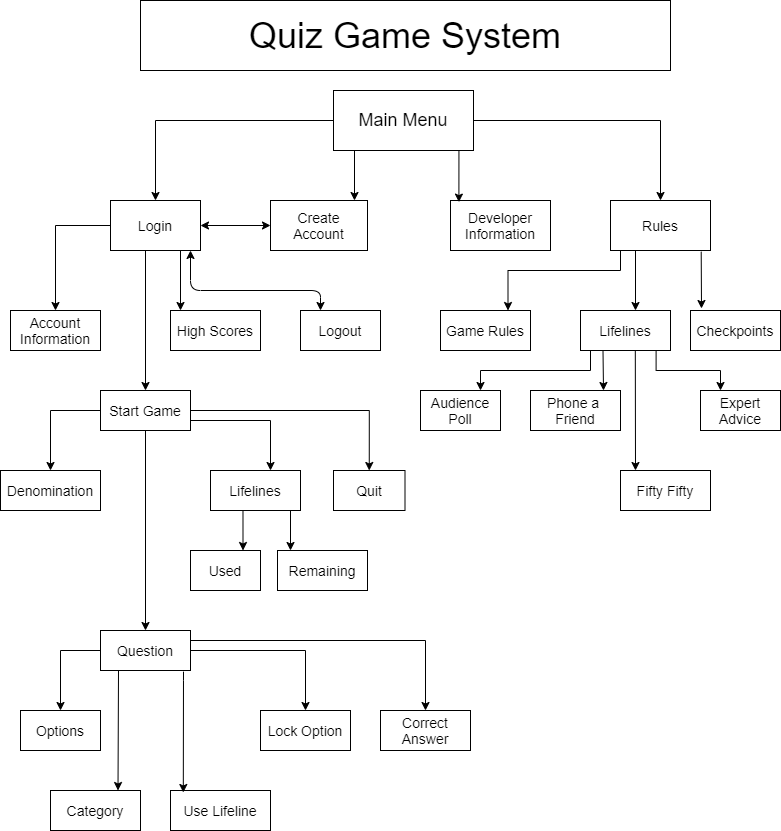

The diagram above was exported from draw.io. Its source (the exported page's mxGraphModel, read from the mxfile embedded in the PNG):
<mxGraphModel dx="1038" dy="585" grid="1" gridSize="10" guides="1" tooltips="1" connect="1" arrows="1" fold="1" page="1" pageScale="1" pageWidth="826" pageHeight="1169" background="none" math="0" shadow="0">
  <root>
    <mxCell id="0" />
    <mxCell id="1" parent="0" />
    <mxCell id="CudnQyKvlegRvE_2g1IX-102" value="" style="edgeStyle=orthogonalEdgeStyle;rounded=0;orthogonalLoop=1;jettySize=auto;html=1;entryX=0.5;entryY=0;entryDx=0;entryDy=0;" edge="1" parent="1" source="CudnQyKvlegRvE_2g1IX-96" target="CudnQyKvlegRvE_2g1IX-97">
      <mxGeometry relative="1" as="geometry">
        <mxPoint x="243" y="170" as="targetPoint" />
      </mxGeometry>
    </mxCell>
    <mxCell id="CudnQyKvlegRvE_2g1IX-96" value="&lt;font style=&quot;font-size: 18px&quot;&gt;Main Menu&lt;/font&gt;" style="rounded=0;whiteSpace=wrap;html=1;" vertex="1" parent="1">
      <mxGeometry x="353" y="140" width="140" height="60" as="geometry" />
    </mxCell>
    <mxCell id="CudnQyKvlegRvE_2g1IX-113" value="" style="edgeStyle=orthogonalEdgeStyle;rounded=0;orthogonalLoop=1;jettySize=auto;html=1;entryX=0.5;entryY=0;entryDx=0;entryDy=0;" edge="1" parent="1" source="CudnQyKvlegRvE_2g1IX-97" target="CudnQyKvlegRvE_2g1IX-109">
      <mxGeometry relative="1" as="geometry">
        <mxPoint x="45" y="275" as="targetPoint" />
      </mxGeometry>
    </mxCell>
    <mxCell id="CudnQyKvlegRvE_2g1IX-97" value="&lt;font style=&quot;font-size: 14px&quot;&gt;Login&lt;/font&gt;" style="rounded=0;whiteSpace=wrap;html=1;" vertex="1" parent="1">
      <mxGeometry x="130" y="250" width="90" height="50" as="geometry" />
    </mxCell>
    <mxCell id="CudnQyKvlegRvE_2g1IX-98" value="&lt;font style=&quot;font-size: 14px&quot;&gt;Create Account&lt;/font&gt;" style="rounded=0;whiteSpace=wrap;html=1;" vertex="1" parent="1">
      <mxGeometry x="290" y="250" width="97" height="50" as="geometry" />
    </mxCell>
    <mxCell id="CudnQyKvlegRvE_2g1IX-99" value="&lt;font style=&quot;font-size: 14px&quot;&gt;Developer Information&lt;/font&gt;" style="rounded=0;whiteSpace=wrap;html=1;" vertex="1" parent="1">
      <mxGeometry x="470" y="250" width="100" height="50" as="geometry" />
    </mxCell>
    <mxCell id="CudnQyKvlegRvE_2g1IX-122" value="" style="edgeStyle=orthogonalEdgeStyle;rounded=0;orthogonalLoop=1;jettySize=auto;html=1;entryX=0.75;entryY=0;entryDx=0;entryDy=0;" edge="1" parent="1" source="CudnQyKvlegRvE_2g1IX-100" target="CudnQyKvlegRvE_2g1IX-120">
      <mxGeometry relative="1" as="geometry">
        <mxPoint x="675" y="375" as="targetPoint" />
        <Array as="points">
          <mxPoint x="640" y="320" />
          <mxPoint x="528" y="320" />
        </Array>
      </mxGeometry>
    </mxCell>
    <mxCell id="CudnQyKvlegRvE_2g1IX-100" value="&lt;font style=&quot;font-size: 14px&quot;&gt;Rules&lt;/font&gt;" style="rounded=0;whiteSpace=wrap;html=1;" vertex="1" parent="1">
      <mxGeometry x="630" y="250" width="100" height="50" as="geometry" />
    </mxCell>
    <mxCell id="CudnQyKvlegRvE_2g1IX-104" value="" style="endArrow=classic;html=1;" edge="1" parent="1">
      <mxGeometry width="50" height="50" relative="1" as="geometry">
        <mxPoint x="374" y="200" as="sourcePoint" />
        <mxPoint x="374" y="250" as="targetPoint" />
      </mxGeometry>
    </mxCell>
    <mxCell id="CudnQyKvlegRvE_2g1IX-105" value="" style="endArrow=classic;html=1;exitX=0.896;exitY=0.993;exitDx=0;exitDy=0;exitPerimeter=0;entryX=0.084;entryY=0.032;entryDx=0;entryDy=0;entryPerimeter=0;" edge="1" parent="1" source="CudnQyKvlegRvE_2g1IX-96" target="CudnQyKvlegRvE_2g1IX-99">
      <mxGeometry width="50" height="50" relative="1" as="geometry">
        <mxPoint x="384" y="210" as="sourcePoint" />
        <mxPoint x="384" y="260" as="targetPoint" />
      </mxGeometry>
    </mxCell>
    <mxCell id="CudnQyKvlegRvE_2g1IX-106" value="" style="edgeStyle=orthogonalEdgeStyle;rounded=0;orthogonalLoop=1;jettySize=auto;html=1;entryX=0.5;entryY=0;entryDx=0;entryDy=0;exitX=1;exitY=0.5;exitDx=0;exitDy=0;" edge="1" parent="1" source="CudnQyKvlegRvE_2g1IX-96" target="CudnQyKvlegRvE_2g1IX-100">
      <mxGeometry relative="1" as="geometry">
        <mxPoint x="363" y="180" as="sourcePoint" />
        <mxPoint x="185" y="260" as="targetPoint" />
      </mxGeometry>
    </mxCell>
    <mxCell id="CudnQyKvlegRvE_2g1IX-109" value="&lt;font style=&quot;font-size: 14px&quot;&gt;Account Information&lt;/font&gt;" style="rounded=0;whiteSpace=wrap;html=1;" vertex="1" parent="1">
      <mxGeometry x="30" y="360" width="90" height="40" as="geometry" />
    </mxCell>
    <mxCell id="CudnQyKvlegRvE_2g1IX-110" value="&lt;font style=&quot;font-size: 14px&quot;&gt;Logout&lt;/font&gt;" style="rounded=0;whiteSpace=wrap;html=1;" vertex="1" parent="1">
      <mxGeometry x="320" y="360" width="80" height="40" as="geometry" />
    </mxCell>
    <mxCell id="CudnQyKvlegRvE_2g1IX-111" value="&lt;font style=&quot;font-size: 14px&quot;&gt;High Scores&lt;/font&gt;" style="rounded=0;whiteSpace=wrap;html=1;" vertex="1" parent="1">
      <mxGeometry x="190" y="360" width="90" height="40" as="geometry" />
    </mxCell>
    <mxCell id="CudnQyKvlegRvE_2g1IX-115" value="" style="endArrow=classic;html=1;" edge="1" parent="1">
      <mxGeometry width="50" height="50" relative="1" as="geometry">
        <mxPoint x="200" y="300" as="sourcePoint" />
        <mxPoint x="200" y="360" as="targetPoint" />
      </mxGeometry>
    </mxCell>
    <mxCell id="CudnQyKvlegRvE_2g1IX-152" value="" style="edgeStyle=orthogonalEdgeStyle;rounded=0;orthogonalLoop=1;jettySize=auto;html=1;" edge="1" parent="1" source="CudnQyKvlegRvE_2g1IX-117">
      <mxGeometry relative="1" as="geometry">
        <mxPoint x="70" y="520" as="targetPoint" />
      </mxGeometry>
    </mxCell>
    <mxCell id="CudnQyKvlegRvE_2g1IX-154" value="" style="edgeStyle=orthogonalEdgeStyle;rounded=0;orthogonalLoop=1;jettySize=auto;html=1;entryX=0.5;entryY=0;entryDx=0;entryDy=0;" edge="1" parent="1" source="CudnQyKvlegRvE_2g1IX-117" target="CudnQyKvlegRvE_2g1IX-146">
      <mxGeometry relative="1" as="geometry">
        <mxPoint x="295" y="460" as="targetPoint" />
      </mxGeometry>
    </mxCell>
    <mxCell id="CudnQyKvlegRvE_2g1IX-117" value="&lt;font style=&quot;font-size: 14px&quot;&gt;Start Game&lt;/font&gt;" style="rounded=0;whiteSpace=wrap;html=1;" vertex="1" parent="1">
      <mxGeometry x="120" y="440" width="90" height="40" as="geometry" />
    </mxCell>
    <mxCell id="CudnQyKvlegRvE_2g1IX-118" value="" style="endArrow=classic;html=1;entryX=0.5;entryY=0;entryDx=0;entryDy=0;" edge="1" parent="1" target="CudnQyKvlegRvE_2g1IX-117">
      <mxGeometry width="50" height="50" relative="1" as="geometry">
        <mxPoint x="165" y="300" as="sourcePoint" />
        <mxPoint x="440" y="210" as="targetPoint" />
      </mxGeometry>
    </mxCell>
    <mxCell id="CudnQyKvlegRvE_2g1IX-120" value="&lt;font style=&quot;font-size: 14px&quot;&gt;Game Rules&lt;/font&gt;" style="rounded=0;whiteSpace=wrap;html=1;" vertex="1" parent="1">
      <mxGeometry x="460" y="360" width="90" height="40" as="geometry" />
    </mxCell>
    <mxCell id="CudnQyKvlegRvE_2g1IX-123" value="&lt;font style=&quot;font-size: 14px&quot;&gt;Checkpoints&lt;/font&gt;" style="rounded=0;whiteSpace=wrap;html=1;" vertex="1" parent="1">
      <mxGeometry x="710" y="360" width="90" height="40" as="geometry" />
    </mxCell>
    <mxCell id="CudnQyKvlegRvE_2g1IX-124" value="" style="endArrow=classic;html=1;exitX=0.907;exitY=1.024;exitDx=0;exitDy=0;exitPerimeter=0;" edge="1" parent="1" source="CudnQyKvlegRvE_2g1IX-100">
      <mxGeometry width="50" height="50" relative="1" as="geometry">
        <mxPoint x="390" y="260" as="sourcePoint" />
        <mxPoint x="721" y="358" as="targetPoint" />
      </mxGeometry>
    </mxCell>
    <mxCell id="CudnQyKvlegRvE_2g1IX-135" value="" style="edgeStyle=orthogonalEdgeStyle;rounded=0;orthogonalLoop=1;jettySize=auto;html=1;entryX=0.75;entryY=0;entryDx=0;entryDy=0;" edge="1" parent="1" source="CudnQyKvlegRvE_2g1IX-125" target="CudnQyKvlegRvE_2g1IX-127">
      <mxGeometry relative="1" as="geometry">
        <Array as="points">
          <mxPoint x="610" y="420" />
          <mxPoint x="500" y="420" />
        </Array>
      </mxGeometry>
    </mxCell>
    <mxCell id="CudnQyKvlegRvE_2g1IX-125" value="&lt;font style=&quot;font-size: 14px&quot;&gt;Lifelines&lt;/font&gt;" style="rounded=0;whiteSpace=wrap;html=1;" vertex="1" parent="1">
      <mxGeometry x="600" y="360" width="90" height="40" as="geometry" />
    </mxCell>
    <mxCell id="CudnQyKvlegRvE_2g1IX-126" value="" style="endArrow=classic;html=1;exitX=0.25;exitY=1;exitDx=0;exitDy=0;" edge="1" parent="1" source="CudnQyKvlegRvE_2g1IX-100">
      <mxGeometry width="50" height="50" relative="1" as="geometry">
        <mxPoint x="730.7" y="311.20000000000005" as="sourcePoint" />
        <mxPoint x="655" y="360" as="targetPoint" />
      </mxGeometry>
    </mxCell>
    <mxCell id="CudnQyKvlegRvE_2g1IX-127" value="&lt;font style=&quot;font-size: 14px&quot;&gt;Audience Poll&lt;/font&gt;" style="rounded=0;whiteSpace=wrap;html=1;" vertex="1" parent="1">
      <mxGeometry x="440" y="440" width="80" height="40" as="geometry" />
    </mxCell>
    <mxCell id="CudnQyKvlegRvE_2g1IX-128" value="&lt;font style=&quot;font-size: 14px&quot;&gt;Phone a &lt;br&gt;Friend&lt;/font&gt;" style="rounded=0;whiteSpace=wrap;html=1;" vertex="1" parent="1">
      <mxGeometry x="550" y="440" width="90" height="40" as="geometry" />
    </mxCell>
    <mxCell id="CudnQyKvlegRvE_2g1IX-129" value="&lt;font style=&quot;font-size: 14px&quot;&gt;Expert Advice&lt;/font&gt;" style="rounded=0;whiteSpace=wrap;html=1;" vertex="1" parent="1">
      <mxGeometry x="720" y="440" width="80" height="40" as="geometry" />
    </mxCell>
    <mxCell id="CudnQyKvlegRvE_2g1IX-130" value="&lt;font style=&quot;font-size: 14px&quot;&gt;Fifty Fifty&lt;/font&gt;" style="rounded=0;whiteSpace=wrap;html=1;" vertex="1" parent="1">
      <mxGeometry x="640" y="520" width="90" height="40" as="geometry" />
    </mxCell>
    <mxCell id="CudnQyKvlegRvE_2g1IX-132" value="" style="endArrow=classic;html=1;exitX=0.25;exitY=1;exitDx=0;exitDy=0;" edge="1" parent="1" source="CudnQyKvlegRvE_2g1IX-125">
      <mxGeometry width="50" height="50" relative="1" as="geometry">
        <mxPoint x="695" y="411" as="sourcePoint" />
        <mxPoint x="623" y="440" as="targetPoint" />
      </mxGeometry>
    </mxCell>
    <mxCell id="CudnQyKvlegRvE_2g1IX-133" value="" style="endArrow=classic;html=1;exitX=0.609;exitY=1.01;exitDx=0;exitDy=0;exitPerimeter=0;" edge="1" parent="1" source="CudnQyKvlegRvE_2g1IX-125">
      <mxGeometry width="50" height="50" relative="1" as="geometry">
        <mxPoint x="632.5" y="410" as="sourcePoint" />
        <mxPoint x="655" y="520" as="targetPoint" />
      </mxGeometry>
    </mxCell>
    <mxCell id="CudnQyKvlegRvE_2g1IX-134" value="" style="edgeStyle=orthogonalEdgeStyle;rounded=0;orthogonalLoop=1;jettySize=auto;html=1;entryX=0.25;entryY=0;entryDx=0;entryDy=0;exitX=0.84;exitY=0.99;exitDx=0;exitDy=0;exitPerimeter=0;" edge="1" parent="1" source="CudnQyKvlegRvE_2g1IX-125" target="CudnQyKvlegRvE_2g1IX-129">
      <mxGeometry relative="1" as="geometry">
        <mxPoint x="650" y="310" as="sourcePoint" />
        <mxPoint x="537.5" y="370" as="targetPoint" />
        <Array as="points">
          <mxPoint x="676" y="420" />
          <mxPoint x="740" y="420" />
        </Array>
      </mxGeometry>
    </mxCell>
    <mxCell id="CudnQyKvlegRvE_2g1IX-139" value="" style="endArrow=classic;startArrow=classic;html=1;entryX=0;entryY=0.5;entryDx=0;entryDy=0;exitX=1;exitY=0.5;exitDx=0;exitDy=0;" edge="1" parent="1" source="CudnQyKvlegRvE_2g1IX-97" target="CudnQyKvlegRvE_2g1IX-98">
      <mxGeometry width="50" height="50" relative="1" as="geometry">
        <mxPoint x="390" y="380" as="sourcePoint" />
        <mxPoint x="440" y="330" as="targetPoint" />
      </mxGeometry>
    </mxCell>
    <mxCell id="CudnQyKvlegRvE_2g1IX-144" value="" style="endArrow=classic;startArrow=classic;html=1;exitX=0.25;exitY=0;exitDx=0;exitDy=0;" edge="1" parent="1" source="CudnQyKvlegRvE_2g1IX-110">
      <mxGeometry width="50" height="50" relative="1" as="geometry">
        <mxPoint x="390" y="510" as="sourcePoint" />
        <mxPoint x="210" y="300" as="targetPoint" />
        <Array as="points">
          <mxPoint x="340" y="340" />
          <mxPoint x="210" y="340" />
        </Array>
      </mxGeometry>
    </mxCell>
    <mxCell id="CudnQyKvlegRvE_2g1IX-146" value="&lt;font style=&quot;font-size: 14px&quot;&gt;Quit&lt;/font&gt;" style="rounded=0;whiteSpace=wrap;html=1;" vertex="1" parent="1">
      <mxGeometry x="353" y="520" width="71.5" height="40" as="geometry" />
    </mxCell>
    <mxCell id="CudnQyKvlegRvE_2g1IX-147" value="&lt;font style=&quot;font-size: 14px&quot;&gt;Denomination&lt;/font&gt;" style="rounded=0;whiteSpace=wrap;html=1;" vertex="1" parent="1">
      <mxGeometry x="20" y="520" width="100" height="40" as="geometry" />
    </mxCell>
    <mxCell id="CudnQyKvlegRvE_2g1IX-148" value="&lt;font style=&quot;font-size: 14px&quot;&gt;Lifelines&lt;/font&gt;" style="rounded=0;whiteSpace=wrap;html=1;" vertex="1" parent="1">
      <mxGeometry x="230" y="520" width="90" height="40" as="geometry" />
    </mxCell>
    <mxCell id="CudnQyKvlegRvE_2g1IX-149" value="&lt;font style=&quot;font-size: 14px&quot;&gt;Used&lt;/font&gt;" style="rounded=0;whiteSpace=wrap;html=1;" vertex="1" parent="1">
      <mxGeometry x="210" y="600" width="70" height="40" as="geometry" />
    </mxCell>
    <mxCell id="CudnQyKvlegRvE_2g1IX-150" value="&lt;font style=&quot;font-size: 14px&quot;&gt;Remaining&lt;/font&gt;" style="rounded=0;whiteSpace=wrap;html=1;" vertex="1" parent="1">
      <mxGeometry x="297" y="600" width="90" height="40" as="geometry" />
    </mxCell>
    <mxCell id="CudnQyKvlegRvE_2g1IX-155" value="" style="edgeStyle=orthogonalEdgeStyle;rounded=0;orthogonalLoop=1;jettySize=auto;html=1;exitX=1;exitY=0.75;exitDx=0;exitDy=0;" edge="1" parent="1" source="CudnQyKvlegRvE_2g1IX-117">
      <mxGeometry relative="1" as="geometry">
        <mxPoint x="220" y="470" as="sourcePoint" />
        <mxPoint x="290" y="520" as="targetPoint" />
      </mxGeometry>
    </mxCell>
    <mxCell id="CudnQyKvlegRvE_2g1IX-156" value="" style="endArrow=classic;html=1;entryX=0.75;entryY=0;entryDx=0;entryDy=0;exitX=0.361;exitY=1;exitDx=0;exitDy=0;exitPerimeter=0;" edge="1" parent="1" source="CudnQyKvlegRvE_2g1IX-148" target="CudnQyKvlegRvE_2g1IX-149">
      <mxGeometry width="50" height="50" relative="1" as="geometry">
        <mxPoint x="390" y="590" as="sourcePoint" />
        <mxPoint x="440" y="540" as="targetPoint" />
      </mxGeometry>
    </mxCell>
    <mxCell id="CudnQyKvlegRvE_2g1IX-157" value="" style="endArrow=classic;html=1;" edge="1" parent="1">
      <mxGeometry width="50" height="50" relative="1" as="geometry">
        <mxPoint x="310" y="560" as="sourcePoint" />
        <mxPoint x="310" y="600" as="targetPoint" />
      </mxGeometry>
    </mxCell>
    <mxCell id="CudnQyKvlegRvE_2g1IX-165" value="" style="edgeStyle=orthogonalEdgeStyle;rounded=0;orthogonalLoop=1;jettySize=auto;html=1;entryX=0.5;entryY=0;entryDx=0;entryDy=0;" edge="1" parent="1" source="CudnQyKvlegRvE_2g1IX-158" target="CudnQyKvlegRvE_2g1IX-163">
      <mxGeometry relative="1" as="geometry">
        <mxPoint x="35" y="700" as="targetPoint" />
        <Array as="points">
          <mxPoint x="80" y="700" />
        </Array>
      </mxGeometry>
    </mxCell>
    <mxCell id="CudnQyKvlegRvE_2g1IX-168" value="" style="edgeStyle=orthogonalEdgeStyle;rounded=0;orthogonalLoop=1;jettySize=auto;html=1;entryX=0.5;entryY=0;entryDx=0;entryDy=0;" edge="1" parent="1" source="CudnQyKvlegRvE_2g1IX-158" target="CudnQyKvlegRvE_2g1IX-162">
      <mxGeometry relative="1" as="geometry">
        <mxPoint x="295" y="700" as="targetPoint" />
        <Array as="points">
          <mxPoint x="445" y="690" />
        </Array>
      </mxGeometry>
    </mxCell>
    <mxCell id="CudnQyKvlegRvE_2g1IX-170" value="" style="edgeStyle=orthogonalEdgeStyle;rounded=0;orthogonalLoop=1;jettySize=auto;html=1;entryX=0.5;entryY=0;entryDx=0;entryDy=0;" edge="1" parent="1" source="CudnQyKvlegRvE_2g1IX-158" target="CudnQyKvlegRvE_2g1IX-161">
      <mxGeometry relative="1" as="geometry">
        <mxPoint x="295" y="700" as="targetPoint" />
      </mxGeometry>
    </mxCell>
    <mxCell id="CudnQyKvlegRvE_2g1IX-158" value="&lt;font style=&quot;font-size: 14px&quot;&gt;Question&lt;/font&gt;" style="rounded=0;whiteSpace=wrap;html=1;" vertex="1" parent="1">
      <mxGeometry x="120" y="680" width="90" height="40" as="geometry" />
    </mxCell>
    <mxCell id="CudnQyKvlegRvE_2g1IX-159" value="" style="endArrow=classic;html=1;entryX=0.5;entryY=0;entryDx=0;entryDy=0;" edge="1" parent="1" source="CudnQyKvlegRvE_2g1IX-117" target="CudnQyKvlegRvE_2g1IX-158">
      <mxGeometry width="50" height="50" relative="1" as="geometry">
        <mxPoint x="390" y="540" as="sourcePoint" />
        <mxPoint x="440" y="490" as="targetPoint" />
      </mxGeometry>
    </mxCell>
    <mxCell id="CudnQyKvlegRvE_2g1IX-160" value="&lt;font style=&quot;font-size: 14px&quot;&gt;Use Lifeline&lt;/font&gt;" style="rounded=0;whiteSpace=wrap;html=1;" vertex="1" parent="1">
      <mxGeometry x="190" y="840" width="100" height="40" as="geometry" />
    </mxCell>
    <mxCell id="CudnQyKvlegRvE_2g1IX-161" value="&lt;font style=&quot;font-size: 14px&quot;&gt;Lock Option&lt;/font&gt;" style="rounded=0;whiteSpace=wrap;html=1;" vertex="1" parent="1">
      <mxGeometry x="280" y="760" width="90" height="40" as="geometry" />
    </mxCell>
    <mxCell id="CudnQyKvlegRvE_2g1IX-162" value="&lt;font style=&quot;font-size: 14px&quot;&gt;Correct Answer&lt;/font&gt;" style="rounded=0;whiteSpace=wrap;html=1;" vertex="1" parent="1">
      <mxGeometry x="400" y="760" width="90" height="40" as="geometry" />
    </mxCell>
    <mxCell id="CudnQyKvlegRvE_2g1IX-163" value="&lt;font style=&quot;font-size: 14px&quot;&gt;Options&lt;/font&gt;" style="rounded=0;whiteSpace=wrap;html=1;" vertex="1" parent="1">
      <mxGeometry x="40" y="760" width="80" height="40" as="geometry" />
    </mxCell>
    <mxCell id="CudnQyKvlegRvE_2g1IX-171" value="&lt;font style=&quot;font-size: 14px&quot;&gt;Category&lt;/font&gt;" style="rounded=0;whiteSpace=wrap;html=1;" vertex="1" parent="1">
      <mxGeometry x="70" y="840" width="90" height="40" as="geometry" />
    </mxCell>
    <mxCell id="CudnQyKvlegRvE_2g1IX-172" value="" style="endArrow=classic;html=1;entryX=0.128;entryY=0.05;entryDx=0;entryDy=0;entryPerimeter=0;" edge="1" parent="1" target="CudnQyKvlegRvE_2g1IX-160">
      <mxGeometry width="50" height="50" relative="1" as="geometry">
        <mxPoint x="203" y="723" as="sourcePoint" />
        <mxPoint x="440" y="620" as="targetPoint" />
        <Array as="points">
          <mxPoint x="203" y="720" />
        </Array>
      </mxGeometry>
    </mxCell>
    <mxCell id="CudnQyKvlegRvE_2g1IX-174" value="" style="endArrow=classic;html=1;entryX=0.75;entryY=0;entryDx=0;entryDy=0;" edge="1" parent="1" target="CudnQyKvlegRvE_2g1IX-171">
      <mxGeometry width="50" height="50" relative="1" as="geometry">
        <mxPoint x="138" y="720" as="sourcePoint" />
        <mxPoint x="440" y="620" as="targetPoint" />
      </mxGeometry>
    </mxCell>
    <mxCell id="CudnQyKvlegRvE_2g1IX-175" value="&lt;font style=&quot;font-size: 36px&quot;&gt;Quiz Game System&lt;/font&gt;" style="rounded=0;whiteSpace=wrap;html=1;" vertex="1" parent="1">
      <mxGeometry x="160" y="50" width="530" height="70" as="geometry" />
    </mxCell>
  </root>
</mxGraphModel>